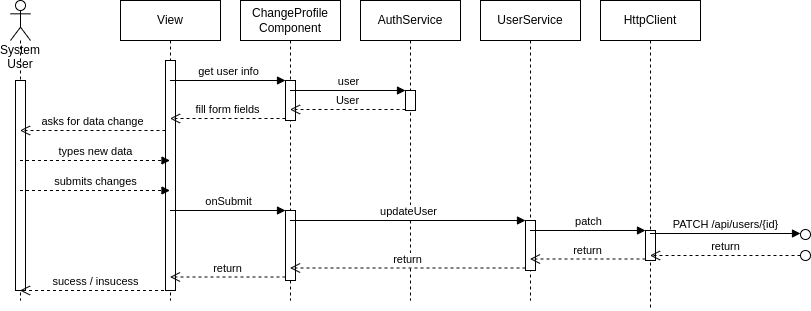

The diagram above was exported from draw.io. Its source (the exported page's mxGraphModel, read from the mxfile embedded in the PNG):
<mxGraphModel dx="496" dy="577" grid="1" gridSize="10" guides="1" tooltips="1" connect="1" arrows="1" fold="1" page="1" pageScale="1" pageWidth="827" pageHeight="1169" background="#ffffff" math="0" shadow="0">
  <root>
    <mxCell id="0" />
    <mxCell id="1" parent="0" />
    <mxCell id="2" value="System&lt;br&gt;User" style="shape=umlLifeline;participant=umlActor;perimeter=lifelinePerimeter;whiteSpace=wrap;html=1;container=1;collapsible=0;recursiveResize=0;verticalAlign=top;spacingTop=36;outlineConnect=0;" parent="1" vertex="1">
      <mxGeometry x="170" y="120" width="20" height="300" as="geometry" />
    </mxCell>
    <mxCell id="9" value="" style="html=1;points=[];perimeter=orthogonalPerimeter;" parent="2" vertex="1">
      <mxGeometry x="5" y="80" width="10" height="210" as="geometry" />
    </mxCell>
    <mxCell id="3" value="View" style="shape=umlLifeline;perimeter=lifelinePerimeter;whiteSpace=wrap;html=1;container=1;collapsible=0;recursiveResize=0;outlineConnect=0;" parent="1" vertex="1">
      <mxGeometry x="280" y="120" width="100" height="300" as="geometry" />
    </mxCell>
    <mxCell id="8" value="" style="html=1;points=[];perimeter=orthogonalPerimeter;" parent="3" vertex="1">
      <mxGeometry x="45" y="60" width="10" height="230" as="geometry" />
    </mxCell>
    <mxCell id="5" value="asks for data change" style="html=1;verticalAlign=bottom;endArrow=open;dashed=1;endSize=8;rounded=0;" parent="3" target="2" edge="1">
      <mxGeometry relative="1" as="geometry">
        <mxPoint x="45" y="130" as="sourcePoint" />
        <mxPoint x="-145" y="130" as="targetPoint" />
        <Array as="points">
          <mxPoint x="-64.5" y="130" />
        </Array>
      </mxGeometry>
    </mxCell>
    <mxCell id="7" value="ChangeProfile&lt;br&gt;Component" style="shape=umlLifeline;perimeter=lifelinePerimeter;whiteSpace=wrap;html=1;container=1;collapsible=0;recursiveResize=0;outlineConnect=0;" parent="1" vertex="1">
      <mxGeometry x="400" y="120" width="100" height="300" as="geometry" />
    </mxCell>
    <mxCell id="12" value="" style="html=1;points=[];perimeter=orthogonalPerimeter;" parent="7" vertex="1">
      <mxGeometry x="45" y="80" width="10" height="40" as="geometry" />
    </mxCell>
    <mxCell id="20" value="" style="html=1;points=[];perimeter=orthogonalPerimeter;" parent="7" vertex="1">
      <mxGeometry x="45" y="210" width="10" height="70" as="geometry" />
    </mxCell>
    <mxCell id="11" value="AuthService" style="shape=umlLifeline;perimeter=lifelinePerimeter;whiteSpace=wrap;html=1;container=1;collapsible=0;recursiveResize=0;outlineConnect=0;" parent="1" vertex="1">
      <mxGeometry x="520" y="120" width="100" height="300" as="geometry" />
    </mxCell>
    <mxCell id="16" value="" style="html=1;points=[];perimeter=orthogonalPerimeter;" parent="11" vertex="1">
      <mxGeometry x="45" y="90" width="10" height="20" as="geometry" />
    </mxCell>
    <mxCell id="13" value="get user info" style="html=1;verticalAlign=bottom;endArrow=block;entryX=0;entryY=0;rounded=0;" parent="1" source="3" target="12" edge="1">
      <mxGeometry relative="1" as="geometry">
        <mxPoint x="415" y="200" as="sourcePoint" />
      </mxGeometry>
    </mxCell>
    <mxCell id="14" value="fill form fields" style="html=1;verticalAlign=bottom;endArrow=open;dashed=1;endSize=8;exitX=0;exitY=0.95;rounded=0;" parent="1" source="12" target="3" edge="1">
      <mxGeometry relative="1" as="geometry">
        <mxPoint x="415" y="276" as="targetPoint" />
      </mxGeometry>
    </mxCell>
    <mxCell id="17" value="user" style="html=1;verticalAlign=bottom;endArrow=block;entryX=0;entryY=0;rounded=0;" parent="1" source="7" target="16" edge="1">
      <mxGeometry x="0.0026" relative="1" as="geometry">
        <mxPoint x="615" y="210" as="sourcePoint" />
        <mxPoint as="offset" />
      </mxGeometry>
    </mxCell>
    <mxCell id="18" value="User" style="html=1;verticalAlign=bottom;endArrow=open;dashed=1;endSize=8;exitX=0;exitY=0.95;rounded=0;" parent="1" source="16" target="7" edge="1">
      <mxGeometry relative="1" as="geometry">
        <mxPoint x="615" y="286" as="targetPoint" />
      </mxGeometry>
    </mxCell>
    <mxCell id="19" value="types new data" style="html=1;verticalAlign=bottom;endArrow=block;rounded=0;dashed=1;" parent="1" source="2" target="3" edge="1">
      <mxGeometry width="80" relative="1" as="geometry">
        <mxPoint x="130" y="280" as="sourcePoint" />
        <mxPoint x="210" y="280" as="targetPoint" />
        <Array as="points">
          <mxPoint x="270" y="280" />
        </Array>
      </mxGeometry>
    </mxCell>
    <mxCell id="23" value="submits changes" style="html=1;verticalAlign=bottom;endArrow=block;rounded=0;dashed=1;" parent="1" source="2" target="3" edge="1">
      <mxGeometry width="80" relative="1" as="geometry">
        <mxPoint x="140" y="310" as="sourcePoint" />
        <mxPoint x="330" y="310" as="targetPoint" />
        <Array as="points">
          <mxPoint x="270.5" y="310" />
        </Array>
      </mxGeometry>
    </mxCell>
    <mxCell id="21" value="onSubmit" style="html=1;verticalAlign=bottom;endArrow=block;entryX=0;entryY=0;rounded=0;" parent="1" source="3" target="20" edge="1">
      <mxGeometry x="0.0026" relative="1" as="geometry">
        <mxPoint x="415" y="300" as="sourcePoint" />
        <mxPoint as="offset" />
      </mxGeometry>
    </mxCell>
    <mxCell id="22" value="return" style="html=1;verticalAlign=bottom;endArrow=open;dashed=1;endSize=8;exitX=0;exitY=0.95;rounded=0;" parent="1" source="20" target="3" edge="1">
      <mxGeometry relative="1" as="geometry">
        <mxPoint x="415" y="376" as="targetPoint" />
      </mxGeometry>
    </mxCell>
    <mxCell id="25" value="UserService" style="shape=umlLifeline;perimeter=lifelinePerimeter;whiteSpace=wrap;html=1;container=1;collapsible=0;recursiveResize=0;outlineConnect=0;" parent="1" vertex="1">
      <mxGeometry x="640" y="120" width="100" height="300" as="geometry" />
    </mxCell>
    <mxCell id="27" value="" style="html=1;points=[];perimeter=orthogonalPerimeter;" parent="25" vertex="1">
      <mxGeometry x="45" y="220" width="10" height="50" as="geometry" />
    </mxCell>
    <mxCell id="28" value="updateUser" style="html=1;verticalAlign=bottom;endArrow=block;entryX=0;entryY=0;rounded=0;" parent="1" source="7" target="27" edge="1">
      <mxGeometry relative="1" as="geometry">
        <mxPoint x="615" y="330" as="sourcePoint" />
      </mxGeometry>
    </mxCell>
    <mxCell id="29" value="return" style="html=1;verticalAlign=bottom;endArrow=open;dashed=1;endSize=8;exitX=0;exitY=0.95;rounded=0;" parent="1" source="27" target="7" edge="1">
      <mxGeometry x="0.0021" relative="1" as="geometry">
        <mxPoint x="615" y="406" as="targetPoint" />
        <mxPoint as="offset" />
      </mxGeometry>
    </mxCell>
    <mxCell id="30" value="HttpClient" style="shape=umlLifeline;perimeter=lifelinePerimeter;whiteSpace=wrap;html=1;container=1;collapsible=0;recursiveResize=0;outlineConnect=0;" parent="1" vertex="1">
      <mxGeometry x="760" y="120" width="100" height="310" as="geometry" />
    </mxCell>
    <mxCell id="32" value="" style="html=1;points=[];perimeter=orthogonalPerimeter;" parent="30" vertex="1">
      <mxGeometry x="45" y="230" width="10" height="30" as="geometry" />
    </mxCell>
    <mxCell id="33" value="patch" style="html=1;verticalAlign=bottom;endArrow=block;entryX=0;entryY=0;rounded=0;" parent="1" source="25" target="32" edge="1">
      <mxGeometry relative="1" as="geometry">
        <mxPoint x="735" y="350" as="sourcePoint" />
      </mxGeometry>
    </mxCell>
    <mxCell id="34" value="return" style="html=1;verticalAlign=bottom;endArrow=open;dashed=1;endSize=8;exitX=0;exitY=0.95;rounded=0;" parent="1" source="32" target="25" edge="1">
      <mxGeometry relative="1" as="geometry">
        <mxPoint x="735" y="426" as="targetPoint" />
      </mxGeometry>
    </mxCell>
    <mxCell id="35" value="PATCH /api/users/{id}" style="html=1;verticalAlign=bottom;endArrow=block;rounded=0;" parent="1" edge="1">
      <mxGeometry x="-0.0033" width="80" relative="1" as="geometry">
        <mxPoint x="809.5" y="353" as="sourcePoint" />
        <mxPoint x="960" y="353" as="targetPoint" />
        <mxPoint as="offset" />
      </mxGeometry>
    </mxCell>
    <mxCell id="36" value="" style="ellipse;whiteSpace=wrap;html=1;aspect=fixed;" parent="1" vertex="1">
      <mxGeometry x="960" y="349" width="10" height="10" as="geometry" />
    </mxCell>
    <mxCell id="39" value="return" style="html=1;verticalAlign=bottom;endArrow=open;dashed=1;endSize=8;rounded=0;" parent="1" edge="1">
      <mxGeometry relative="1" as="geometry">
        <mxPoint x="960" y="375" as="sourcePoint" />
        <mxPoint x="809.5" y="375" as="targetPoint" />
      </mxGeometry>
    </mxCell>
    <mxCell id="40" value="" style="ellipse;whiteSpace=wrap;html=1;aspect=fixed;" parent="1" vertex="1">
      <mxGeometry x="960" y="370" width="10" height="10" as="geometry" />
    </mxCell>
    <mxCell id="41" value="sucess / insucess" style="html=1;verticalAlign=bottom;endArrow=open;dashed=1;endSize=8;rounded=0;" parent="1" source="3" target="2" edge="1">
      <mxGeometry relative="1" as="geometry">
        <mxPoint x="329.5" y="404" as="sourcePoint" />
        <mxPoint x="179.5" y="404" as="targetPoint" />
        <Array as="points">
          <mxPoint x="300" y="410" />
        </Array>
      </mxGeometry>
    </mxCell>
  </root>
</mxGraphModel>